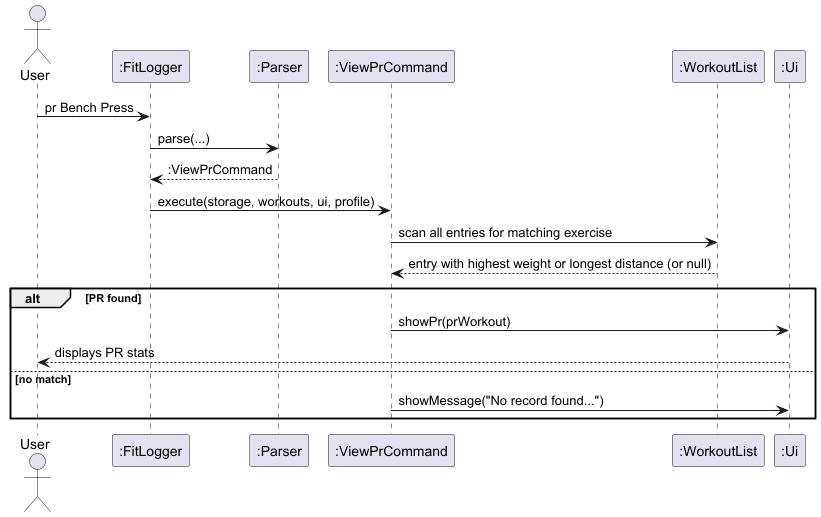

The diagram above was rendered by PlantUML. Its source (embedded in the PNG):
@startuml
actor User
participant ":FitLogger" as FL
participant ":Parser" as P
participant ":ViewPrCommand" as CMD
participant ":WorkoutList" as WL
participant ":Ui" as UI

User -> FL : pr Bench Press
FL -> P : parse(...)
P --> FL : :ViewPrCommand
FL -> CMD : execute(storage, workouts, ui, profile)
CMD -> WL : scan all entries for matching exercise
WL --> CMD : entry with highest weight or longest distance (or null)
alt PR found
    CMD -> UI : showPr(prWorkout)
    UI --> User : displays PR stats
else no match
    CMD -> UI : showMessage("No record found...")
end
@enduml